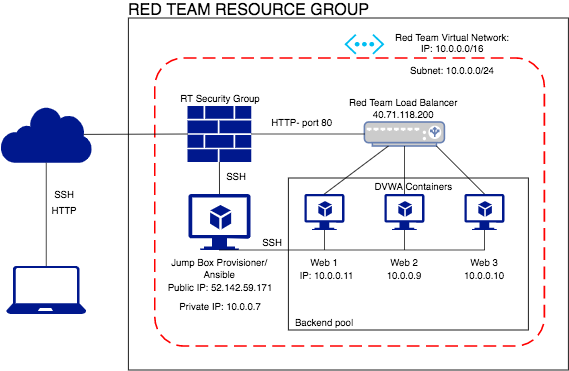

The diagram above was exported from draw.io. Its source (the exported page's mxGraphModel, read from the mxfile embedded in the PNG):
<mxGraphModel dx="946" dy="2212" grid="1" gridSize="10" guides="1" tooltips="1" connect="1" arrows="1" fold="1" page="1" pageScale="1" pageWidth="1100" pageHeight="850" math="0" shadow="0">
  <root>
    <mxCell id="0" />
    <mxCell id="1" parent="0" />
    <mxCell id="1svv2uTQggfqpjjoj448-3" value="" style="rounded=0;whiteSpace=wrap;html=1;" vertex="1" parent="1">
      <mxGeometry x="180" y="-860" width="550" height="440" as="geometry" />
    </mxCell>
    <mxCell id="B1qb5g2HnakYGoFijzQs-2" value="" style="rounded=1;arcSize=10;dashed=1;strokeColor=#ff0000;fillColor=none;gradientColor=none;dashPattern=8 4;strokeWidth=2;" parent="1" vertex="1">
      <mxGeometry x="213" y="-810" width="487" height="360" as="geometry" />
    </mxCell>
    <mxCell id="1svv2uTQggfqpjjoj448-12" value="" style="rounded=0;whiteSpace=wrap;html=1;" vertex="1" parent="1">
      <mxGeometry x="380" y="-660" width="300" height="190" as="geometry" />
    </mxCell>
    <mxCell id="B1qb5g2HnakYGoFijzQs-3" value="&lt;font style=&quot;font-size: 20px&quot;&gt;RED TEAM RESOURCE GROUP&lt;/font&gt;" style="text;html=1;resizable=0;autosize=1;align=center;verticalAlign=middle;points=[];fillColor=none;strokeColor=none;rounded=0;" parent="1" vertex="1">
      <mxGeometry x="170" y="-880" width="320" height="20" as="geometry" />
    </mxCell>
    <mxCell id="B1qb5g2HnakYGoFijzQs-7" value="" style="verticalLabelPosition=bottom;html=1;verticalAlign=top;align=center;strokeColor=none;fillColor=#00BEF2;shape=mxgraph.azure.virtual_network;pointerEvents=1;" parent="1" vertex="1">
      <mxGeometry x="450" y="-840" width="50" height="25.63" as="geometry" />
    </mxCell>
    <mxCell id="B1qb5g2HnakYGoFijzQs-8" value="" style="fontColor=#0066CC;verticalAlign=top;verticalLabelPosition=bottom;labelPosition=center;align=center;html=1;outlineConnect=0;fillColor=#CCCCCC;strokeColor=#6881B3;gradientColor=none;gradientDirection=north;strokeWidth=2;shape=mxgraph.networks.load_balancer;" parent="1" vertex="1">
      <mxGeometry x="475" y="-730" width="100" height="30" as="geometry" />
    </mxCell>
    <mxCell id="B1qb5g2HnakYGoFijzQs-12" value="Ansible" style="text;html=1;strokeColor=none;fillColor=none;align=center;verticalAlign=middle;whiteSpace=wrap;rounded=0;" parent="1" vertex="1">
      <mxGeometry x="228.77999999999997" y="-550" width="130" height="20" as="geometry" />
    </mxCell>
    <mxCell id="B1qb5g2HnakYGoFijzQs-15" value="Red Team Virtual Network:&lt;br&gt;IP: 10.0.0.0/16&lt;br&gt;&lt;br&gt;Subnet: 10.0.0.0/24" style="text;html=1;strokeColor=none;fillColor=none;align=center;verticalAlign=middle;whiteSpace=wrap;rounded=0;" parent="1" vertex="1">
      <mxGeometry x="510" y="-840" width="150" height="50" as="geometry" />
    </mxCell>
    <mxCell id="B1qb5g2HnakYGoFijzQs-16" value="Jump Box Provisioner/" style="text;html=1;strokeColor=none;fillColor=none;align=center;verticalAlign=middle;whiteSpace=wrap;rounded=0;" parent="1" vertex="1">
      <mxGeometry x="223.77999999999997" y="-565" width="140" height="20" as="geometry" />
    </mxCell>
    <mxCell id="B1qb5g2HnakYGoFijzQs-17" value="Red Team Load Balancer" style="text;html=1;strokeColor=none;fillColor=none;align=center;verticalAlign=middle;whiteSpace=wrap;rounded=0;" parent="1" vertex="1">
      <mxGeometry x="454" y="-765" width="140" height="20" as="geometry" />
    </mxCell>
    <mxCell id="1svv2uTQggfqpjjoj448-4" value="RT Security Group" style="text;html=1;strokeColor=none;fillColor=none;align=center;verticalAlign=middle;whiteSpace=wrap;rounded=0;" vertex="1" parent="1">
      <mxGeometry x="240" y="-770" width="110" height="20" as="geometry" />
    </mxCell>
    <mxCell id="1svv2uTQggfqpjjoj448-5" value="" style="aspect=fixed;pointerEvents=1;shadow=0;dashed=0;html=1;strokeColor=none;labelPosition=center;verticalLabelPosition=bottom;verticalAlign=top;align=center;fillColor=#00188D;shape=mxgraph.mscae.enterprise.internet" vertex="1" parent="1">
      <mxGeometry x="20" y="-750" width="114.52" height="71" as="geometry" />
    </mxCell>
    <mxCell id="1svv2uTQggfqpjjoj448-6" value="" style="aspect=fixed;pointerEvents=1;shadow=0;dashed=0;html=1;strokeColor=none;labelPosition=center;verticalLabelPosition=bottom;verticalAlign=top;align=center;fillColor=#00188D;shape=mxgraph.mscae.enterprise.firewall" vertex="1" parent="1">
      <mxGeometry x="254" y="-750" width="79.55" height="70" as="geometry" />
    </mxCell>
    <mxCell id="1svv2uTQggfqpjjoj448-8" value="" style="aspect=fixed;pointerEvents=1;shadow=0;dashed=0;html=1;strokeColor=none;labelPosition=center;verticalLabelPosition=bottom;verticalAlign=top;align=center;fillColor=#00188D;shape=mxgraph.azure.virtual_machine_feature" vertex="1" parent="1">
      <mxGeometry x="255" y="-640" width="77.78" height="70" as="geometry" />
    </mxCell>
    <mxCell id="1svv2uTQggfqpjjoj448-9" value="" style="aspect=fixed;pointerEvents=1;shadow=0;dashed=0;html=1;strokeColor=none;labelPosition=center;verticalLabelPosition=bottom;verticalAlign=top;align=center;fillColor=#00188D;shape=mxgraph.azure.virtual_machine_feature" vertex="1" parent="1">
      <mxGeometry x="400" y="-640" width="50" height="45" as="geometry" />
    </mxCell>
    <mxCell id="1svv2uTQggfqpjjoj448-10" value="" style="aspect=fixed;pointerEvents=1;shadow=0;dashed=0;html=1;strokeColor=none;labelPosition=center;verticalLabelPosition=bottom;verticalAlign=top;align=center;fillColor=#00188D;shape=mxgraph.azure.virtual_machine_feature" vertex="1" parent="1">
      <mxGeometry x="500" y="-640" width="50" height="45" as="geometry" />
    </mxCell>
    <mxCell id="1svv2uTQggfqpjjoj448-11" value="" style="aspect=fixed;pointerEvents=1;shadow=0;dashed=0;html=1;strokeColor=none;labelPosition=center;verticalLabelPosition=bottom;verticalAlign=top;align=center;fillColor=#00188D;shape=mxgraph.azure.virtual_machine_feature" vertex="1" parent="1">
      <mxGeometry x="600" y="-640" width="50" height="45" as="geometry" />
    </mxCell>
    <mxCell id="1svv2uTQggfqpjjoj448-15" value="" style="endArrow=none;html=1;entryX=0.5;entryY=1;entryDx=0;entryDy=0;entryPerimeter=0;" edge="1" parent="1" target="1svv2uTQggfqpjjoj448-8">
      <mxGeometry width="50" height="50" relative="1" as="geometry">
        <mxPoint x="625" y="-570" as="sourcePoint" />
        <mxPoint x="80" y="-530" as="targetPoint" />
      </mxGeometry>
    </mxCell>
    <mxCell id="1svv2uTQggfqpjjoj448-16" value="DVWA Containers" style="text;html=1;strokeColor=none;fillColor=none;align=center;verticalAlign=middle;whiteSpace=wrap;rounded=0;" vertex="1" parent="1">
      <mxGeometry x="479" y="-654" width="115" height="10" as="geometry" />
    </mxCell>
    <mxCell id="1svv2uTQggfqpjjoj448-19" value="" style="endArrow=none;html=1;entryX=0.5;entryY=1;entryDx=0;entryDy=0;entryPerimeter=0;" edge="1" parent="1" target="1svv2uTQggfqpjjoj448-9">
      <mxGeometry width="50" height="50" relative="1" as="geometry">
        <mxPoint x="425" y="-570" as="sourcePoint" />
        <mxPoint x="450" y="-670" as="targetPoint" />
      </mxGeometry>
    </mxCell>
    <mxCell id="1svv2uTQggfqpjjoj448-20" value="" style="endArrow=none;html=1;exitX=0.5;exitY=1;exitDx=0;exitDy=0;exitPerimeter=0;" edge="1" parent="1" source="1svv2uTQggfqpjjoj448-10">
      <mxGeometry width="50" height="50" relative="1" as="geometry">
        <mxPoint x="400" y="-620" as="sourcePoint" />
        <mxPoint x="525" y="-570" as="targetPoint" />
      </mxGeometry>
    </mxCell>
    <mxCell id="1svv2uTQggfqpjjoj448-21" value="" style="endArrow=none;html=1;entryX=0.5;entryY=1;entryDx=0;entryDy=0;entryPerimeter=0;" edge="1" parent="1" target="1svv2uTQggfqpjjoj448-11">
      <mxGeometry width="50" height="50" relative="1" as="geometry">
        <mxPoint x="625" y="-570" as="sourcePoint" />
        <mxPoint x="450" y="-670" as="targetPoint" />
      </mxGeometry>
    </mxCell>
    <mxCell id="1svv2uTQggfqpjjoj448-22" value="" style="endArrow=none;html=1;exitX=0.5;exitY=0;exitDx=0;exitDy=0;exitPerimeter=0;" edge="1" parent="1" source="1svv2uTQggfqpjjoj448-9" target="B1qb5g2HnakYGoFijzQs-8">
      <mxGeometry width="50" height="50" relative="1" as="geometry">
        <mxPoint x="400" y="-620" as="sourcePoint" />
        <mxPoint x="450" y="-670" as="targetPoint" />
      </mxGeometry>
    </mxCell>
    <mxCell id="1svv2uTQggfqpjjoj448-23" value="" style="endArrow=none;html=1;exitX=0.5;exitY=0;exitDx=0;exitDy=0;exitPerimeter=0;" edge="1" parent="1" source="1svv2uTQggfqpjjoj448-10" target="B1qb5g2HnakYGoFijzQs-8">
      <mxGeometry width="50" height="50" relative="1" as="geometry">
        <mxPoint x="400" y="-620" as="sourcePoint" />
        <mxPoint x="450" y="-670" as="targetPoint" />
      </mxGeometry>
    </mxCell>
    <mxCell id="1svv2uTQggfqpjjoj448-24" value="" style="endArrow=none;html=1;entryX=0.9;entryY=1;entryDx=0;entryDy=0;entryPerimeter=0;exitX=0.5;exitY=0;exitDx=0;exitDy=0;exitPerimeter=0;" edge="1" parent="1" source="1svv2uTQggfqpjjoj448-11" target="B1qb5g2HnakYGoFijzQs-8">
      <mxGeometry width="50" height="50" relative="1" as="geometry">
        <mxPoint x="400" y="-620" as="sourcePoint" />
        <mxPoint x="450" y="-670" as="targetPoint" />
      </mxGeometry>
    </mxCell>
    <mxCell id="1svv2uTQggfqpjjoj448-25" value="Backend pool" style="text;html=1;strokeColor=none;fillColor=none;align=center;verticalAlign=middle;whiteSpace=wrap;rounded=0;" vertex="1" parent="1">
      <mxGeometry x="380" y="-490" width="90" height="20" as="geometry" />
    </mxCell>
    <mxCell id="1svv2uTQggfqpjjoj448-26" value="Web 1" style="text;html=1;strokeColor=none;fillColor=none;align=center;verticalAlign=middle;whiteSpace=wrap;rounded=0;" vertex="1" parent="1">
      <mxGeometry x="390" y="-570" width="70" height="30" as="geometry" />
    </mxCell>
    <mxCell id="1svv2uTQggfqpjjoj448-27" value="Web 2" style="text;html=1;strokeColor=none;fillColor=none;align=center;verticalAlign=middle;whiteSpace=wrap;rounded=0;" vertex="1" parent="1">
      <mxGeometry x="490" y="-570" width="70" height="30" as="geometry" />
    </mxCell>
    <mxCell id="1svv2uTQggfqpjjoj448-28" value="Web 3" style="text;html=1;strokeColor=none;fillColor=none;align=center;verticalAlign=middle;whiteSpace=wrap;rounded=0;" vertex="1" parent="1">
      <mxGeometry x="590" y="-570" width="70" height="30" as="geometry" />
    </mxCell>
    <mxCell id="1svv2uTQggfqpjjoj448-29" value="" style="aspect=fixed;pointerEvents=1;shadow=0;dashed=0;html=1;strokeColor=none;labelPosition=center;verticalLabelPosition=bottom;verticalAlign=top;align=center;fillColor=#00188D;shape=mxgraph.azure.laptop" vertex="1" parent="1">
      <mxGeometry x="27.259999999999998" y="-550" width="100" height="60" as="geometry" />
    </mxCell>
    <mxCell id="1svv2uTQggfqpjjoj448-30" value="SSH" style="text;html=1;strokeColor=none;fillColor=none;align=center;verticalAlign=middle;whiteSpace=wrap;rounded=0;" vertex="1" parent="1">
      <mxGeometry x="340" y="-590" width="40" height="20" as="geometry" />
    </mxCell>
    <mxCell id="1svv2uTQggfqpjjoj448-31" value="SSH" style="text;html=1;strokeColor=none;fillColor=none;align=center;verticalAlign=middle;whiteSpace=wrap;rounded=0;" vertex="1" parent="1">
      <mxGeometry x="295" y="-672" width="40" height="20" as="geometry" />
    </mxCell>
    <mxCell id="1svv2uTQggfqpjjoj448-32" value="" style="endArrow=none;html=1;entryX=0.5;entryY=1;entryDx=0;entryDy=0;entryPerimeter=0;exitX=0.5;exitY=0;exitDx=0;exitDy=0;exitPerimeter=0;" edge="1" parent="1" source="1svv2uTQggfqpjjoj448-8" target="1svv2uTQggfqpjjoj448-6">
      <mxGeometry width="50" height="50" relative="1" as="geometry">
        <mxPoint x="390" y="-600" as="sourcePoint" />
        <mxPoint x="440" y="-650" as="targetPoint" />
      </mxGeometry>
    </mxCell>
    <mxCell id="1svv2uTQggfqpjjoj448-33" value="" style="endArrow=none;html=1;entryX=0;entryY=0.5;entryDx=0;entryDy=0;entryPerimeter=0;exitX=0.91;exitY=0.5;exitDx=0;exitDy=0;exitPerimeter=0;" edge="1" parent="1" source="1svv2uTQggfqpjjoj448-5" target="1svv2uTQggfqpjjoj448-6">
      <mxGeometry width="50" height="50" relative="1" as="geometry">
        <mxPoint x="390" y="-600" as="sourcePoint" />
        <mxPoint x="440" y="-650" as="targetPoint" />
      </mxGeometry>
    </mxCell>
    <mxCell id="1svv2uTQggfqpjjoj448-34" value="" style="endArrow=none;html=1;entryX=0.5;entryY=1;entryDx=0;entryDy=0;entryPerimeter=0;exitX=0.5;exitY=0;exitDx=0;exitDy=0;exitPerimeter=0;" edge="1" parent="1" source="1svv2uTQggfqpjjoj448-29" target="1svv2uTQggfqpjjoj448-5">
      <mxGeometry width="50" height="50" relative="1" as="geometry">
        <mxPoint x="390" y="-600" as="sourcePoint" />
        <mxPoint x="440" y="-650" as="targetPoint" />
      </mxGeometry>
    </mxCell>
    <mxCell id="1svv2uTQggfqpjjoj448-35" value="SSH" style="text;html=1;strokeColor=none;fillColor=none;align=center;verticalAlign=middle;whiteSpace=wrap;rounded=0;" vertex="1" parent="1">
      <mxGeometry x="80" y="-650" width="40" height="20" as="geometry" />
    </mxCell>
    <mxCell id="1svv2uTQggfqpjjoj448-37" value="HTTP" style="text;html=1;strokeColor=none;fillColor=none;align=center;verticalAlign=middle;whiteSpace=wrap;rounded=0;" vertex="1" parent="1">
      <mxGeometry x="80" y="-630" width="40" height="20" as="geometry" />
    </mxCell>
    <mxCell id="1svv2uTQggfqpjjoj448-38" value="IP: 10.0.0.11" style="text;html=1;strokeColor=none;fillColor=none;align=center;verticalAlign=middle;whiteSpace=wrap;rounded=0;" vertex="1" parent="1">
      <mxGeometry x="388" y="-548" width="80" height="20" as="geometry" />
    </mxCell>
    <mxCell id="1svv2uTQggfqpjjoj448-39" value="10.0.0.9" style="text;html=1;strokeColor=none;fillColor=none;align=center;verticalAlign=middle;whiteSpace=wrap;rounded=0;" vertex="1" parent="1">
      <mxGeometry x="490" y="-548" width="70" height="20" as="geometry" />
    </mxCell>
    <mxCell id="1svv2uTQggfqpjjoj448-40" value="10.0.0.10" style="text;html=1;strokeColor=none;fillColor=none;align=center;verticalAlign=middle;whiteSpace=wrap;rounded=0;" vertex="1" parent="1">
      <mxGeometry x="590" y="-548" width="70" height="20" as="geometry" />
    </mxCell>
    <mxCell id="1svv2uTQggfqpjjoj448-41" value="HTTP- port 80" style="text;html=1;strokeColor=none;fillColor=none;align=center;verticalAlign=middle;whiteSpace=wrap;rounded=0;" vertex="1" parent="1">
      <mxGeometry x="333.55" y="-740" width="126.45" height="20" as="geometry" />
    </mxCell>
    <mxCell id="1svv2uTQggfqpjjoj448-42" value="" style="endArrow=none;html=1;exitX=1;exitY=0.5;exitDx=0;exitDy=0;exitPerimeter=0;entryX=0;entryY=0.5;entryDx=0;entryDy=0;entryPerimeter=0;" edge="1" parent="1" source="1svv2uTQggfqpjjoj448-6" target="B1qb5g2HnakYGoFijzQs-8">
      <mxGeometry width="50" height="50" relative="1" as="geometry">
        <mxPoint x="390" y="-600" as="sourcePoint" />
        <mxPoint x="440" y="-650" as="targetPoint" />
      </mxGeometry>
    </mxCell>
    <mxCell id="1svv2uTQggfqpjjoj448-43" value="Public IP: 52.142.59.171" style="text;html=1;strokeColor=none;fillColor=none;align=center;verticalAlign=middle;whiteSpace=wrap;rounded=0;" vertex="1" parent="1">
      <mxGeometry x="220" y="-533" width="150" height="20" as="geometry" />
    </mxCell>
    <mxCell id="1svv2uTQggfqpjjoj448-44" value="Private IP: 10.0.0.7" style="text;html=1;strokeColor=none;fillColor=none;align=center;verticalAlign=middle;whiteSpace=wrap;rounded=0;" vertex="1" parent="1">
      <mxGeometry x="220" y="-510" width="150" height="20" as="geometry" />
    </mxCell>
    <mxCell id="1svv2uTQggfqpjjoj448-45" value="40.71.118.200" style="text;html=1;strokeColor=none;fillColor=none;align=center;verticalAlign=middle;whiteSpace=wrap;rounded=0;" vertex="1" parent="1">
      <mxGeometry x="454" y="-750" width="140" height="20" as="geometry" />
    </mxCell>
  </root>
</mxGraphModel>